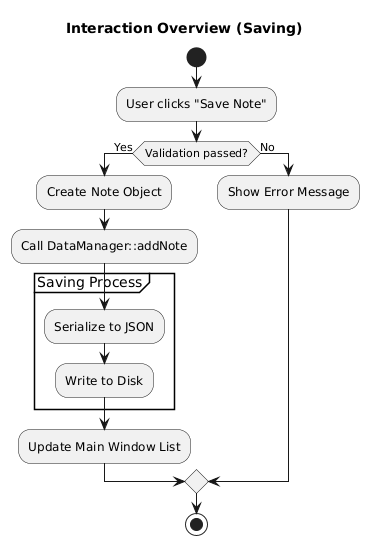

The diagram above was rendered by PlantUML. Its source (embedded in the PNG):
@startuml
title Interaction Overview (Saving)

start
:User clicks "Save Note";

if (Validation passed?) then (Yes)
    :Create Note Object;
    :Call DataManager::addNote;
    
    partition "Saving Process" {
        :Serialize to JSON;
        :Write to Disk;
    }
    
    :Update Main Window List;
else (No)
    :Show Error Message;
endif

stop
@enduml